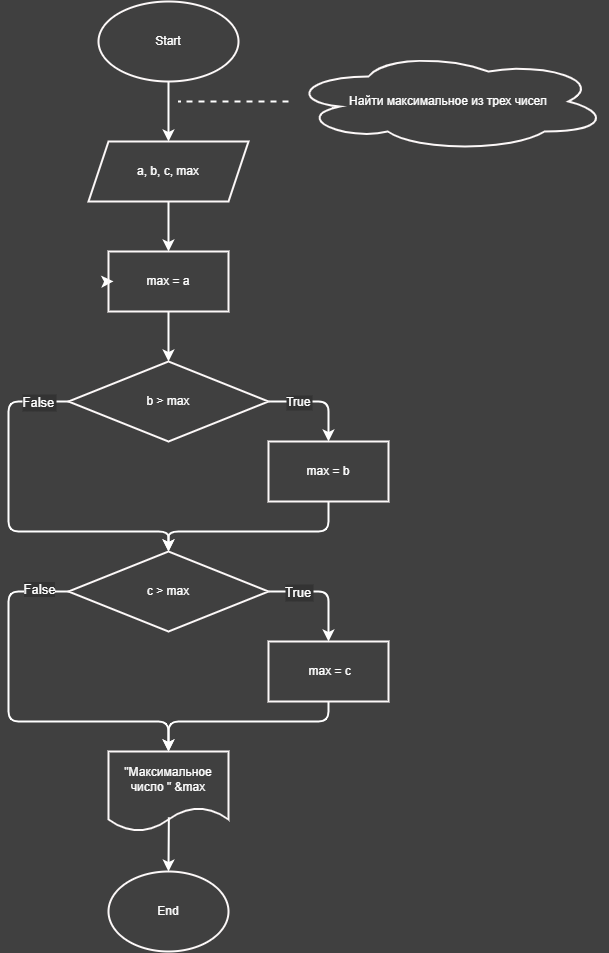

The diagram above was exported from draw.io. Its source (the exported page's mxGraphModel, read from the mxfile embedded in the PNG):
<mxGraphModel dx="945" dy="555" grid="1" gridSize="10" guides="1" tooltips="1" connect="1" arrows="1" fold="1" page="0" pageScale="1" pageWidth="827" pageHeight="1169" background="#404040" math="0" shadow="0">
  <root>
    <mxCell id="0" />
    <mxCell id="1" parent="0" />
    <mxCell id="10" value="" style="edgeStyle=none;html=1;fontFamily=Helvetica;fontSize=12;fontColor=#FFFFFF;strokeColor=#FFFFFF;strokeWidth=2;" edge="1" parent="1" source="5" target="6">
      <mxGeometry relative="1" as="geometry" />
    </mxCell>
    <mxCell id="5" value="Start" style="ellipse;whiteSpace=wrap;html=1;fillColor=none;strokeColor=#fcf8f8;strokeWidth=2;shadow=0;fontColor=#FFFFFF;labelBackgroundColor=none;labelBorderColor=none;" vertex="1" parent="1">
      <mxGeometry x="-50" y="40" width="140" height="80" as="geometry" />
    </mxCell>
    <mxCell id="14" value="" style="edgeStyle=none;html=1;strokeColor=#FFFFFF;strokeWidth=2;fontFamily=Helvetica;fontSize=12;fontColor=#FFFFFF;endArrow=classic;endFill=1;" edge="1" parent="1" source="6" target="13">
      <mxGeometry relative="1" as="geometry" />
    </mxCell>
    <mxCell id="6" value="a, b, c, max" style="shape=parallelogram;perimeter=parallelogramPerimeter;whiteSpace=wrap;html=1;fixedSize=1;shadow=0;strokeColor=#fcf8f8;strokeWidth=2;fontFamily=Helvetica;fontSize=12;fontColor=#FFFFFF;fillColor=none;" vertex="1" parent="1">
      <mxGeometry x="-60" y="180" width="160" height="60" as="geometry" />
    </mxCell>
    <mxCell id="11" value="" style="edgeStyle=none;html=1;strokeColor=#FFFFFF;strokeWidth=2;fontFamily=Helvetica;fontSize=12;fontColor=#FFFFFF;dashed=1;endArrow=none;endFill=0;" edge="1" parent="1" source="7">
      <mxGeometry relative="1" as="geometry">
        <mxPoint x="30" y="140" as="targetPoint" />
      </mxGeometry>
    </mxCell>
    <mxCell id="7" value="Найти максимальное из трех чисел" style="ellipse;shape=cloud;whiteSpace=wrap;html=1;shadow=0;strokeColor=#fcf8f8;strokeWidth=2;fontFamily=Helvetica;fontSize=12;fontColor=#FFFFFF;fillColor=none;" vertex="1" parent="1">
      <mxGeometry x="140" y="90" width="320" height="100" as="geometry" />
    </mxCell>
    <mxCell id="8" value="End" style="ellipse;whiteSpace=wrap;html=1;shadow=0;strokeColor=#fcf8f8;strokeWidth=2;fontFamily=Helvetica;fontSize=12;fontColor=#FFFFFF;fillColor=none;" vertex="1" parent="1">
      <mxGeometry x="-40" y="910" width="120" height="80" as="geometry" />
    </mxCell>
    <mxCell id="17" value="" style="edgeStyle=none;html=1;strokeColor=#FFFFFF;strokeWidth=2;fontFamily=Helvetica;fontSize=12;fontColor=#FFFFFF;endArrow=classic;endFill=1;" edge="1" parent="1" source="13">
      <mxGeometry relative="1" as="geometry">
        <mxPoint x="20" y="400" as="targetPoint" />
      </mxGeometry>
    </mxCell>
    <mxCell id="42" style="edgeStyle=none;html=1;exitX=0;exitY=0.5;exitDx=0;exitDy=0;strokeColor=#FFFFFF;strokeWidth=2;fontFamily=Helvetica;fontSize=13;fontColor=#FFFFFF;endArrow=classic;endFill=1;" edge="1" parent="1" source="13">
      <mxGeometry relative="1" as="geometry">
        <mxPoint x="-35.071428571428555" y="319.8571428571429" as="targetPoint" />
      </mxGeometry>
    </mxCell>
    <mxCell id="13" value="max = a" style="whiteSpace=wrap;html=1;fillColor=none;strokeColor=#fcf8f8;fontColor=#FFFFFF;shadow=0;strokeWidth=2;" vertex="1" parent="1">
      <mxGeometry x="-40" y="290" width="120" height="60" as="geometry" />
    </mxCell>
    <mxCell id="21" value="" style="edgeStyle=none;html=1;strokeColor=#FFFFFF;strokeWidth=2;fontFamily=Helvetica;fontSize=12;fontColor=#FFFFFF;endArrow=classic;endFill=1;" edge="1" parent="1" source="18" target="20">
      <mxGeometry relative="1" as="geometry">
        <Array as="points">
          <mxPoint x="180" y="440" />
        </Array>
      </mxGeometry>
    </mxCell>
    <mxCell id="26" value="True" style="edgeLabel;align=center;verticalAlign=middle;resizable=0;points=[];fontSize=12;fontFamily=Helvetica;fontColor=#FFFFFF;labelBackgroundColor=#333333;" vertex="1" connectable="0" parent="21">
      <mxGeometry x="-0.4783" y="1" relative="1" as="geometry">
        <mxPoint x="4" y="1" as="offset" />
      </mxGeometry>
    </mxCell>
    <mxCell id="34" value="" style="edgeStyle=none;html=1;strokeColor=#FFFFFF;strokeWidth=2;fontFamily=Helvetica;fontSize=13;fontColor=#FFFFFF;endArrow=classic;endFill=1;entryX=0.5;entryY=0;entryDx=0;entryDy=0;" edge="1" parent="1" source="18" target="37">
      <mxGeometry relative="1" as="geometry">
        <mxPoint x="-140" y="580" as="targetPoint" />
        <Array as="points">
          <mxPoint x="-140" y="440" />
          <mxPoint x="-140" y="570" />
          <mxPoint x="-70" y="570" />
          <mxPoint x="20" y="570" />
        </Array>
      </mxGeometry>
    </mxCell>
    <mxCell id="36" value="False" style="edgeLabel;align=center;verticalAlign=middle;resizable=0;points=[];fontSize=13;fontFamily=Helvetica;fontColor=#FFFFFF;labelBackgroundColor=#333333;" vertex="1" connectable="0" parent="34">
      <mxGeometry x="-0.6157" relative="1" as="geometry">
        <mxPoint x="30" y="-11" as="offset" />
      </mxGeometry>
    </mxCell>
    <mxCell id="18" value="b &amp;gt; max" style="rhombus;whiteSpace=wrap;html=1;fillColor=none;strokeColor=#fcf8f8;fontColor=#FFFFFF;shadow=0;strokeWidth=2;" vertex="1" parent="1">
      <mxGeometry x="-80" y="400" width="200" height="80" as="geometry" />
    </mxCell>
    <mxCell id="38" value="" style="edgeStyle=none;html=1;strokeColor=#FFFFFF;strokeWidth=2;fontFamily=Helvetica;fontSize=13;fontColor=#FFFFFF;endArrow=classic;endFill=1;exitX=0.5;exitY=1;exitDx=0;exitDy=0;" edge="1" parent="1" source="20" target="37">
      <mxGeometry relative="1" as="geometry">
        <Array as="points">
          <mxPoint x="180" y="570" />
          <mxPoint x="100" y="570" />
          <mxPoint x="20" y="570" />
        </Array>
      </mxGeometry>
    </mxCell>
    <mxCell id="20" value="max = b" style="whiteSpace=wrap;html=1;fillColor=none;strokeColor=#fcf8f8;fontColor=#FFFFFF;shadow=0;strokeWidth=2;" vertex="1" parent="1">
      <mxGeometry x="120" y="480" width="120" height="60" as="geometry" />
    </mxCell>
    <mxCell id="41" value="" style="edgeStyle=none;html=1;strokeColor=#FFFFFF;strokeWidth=2;fontFamily=Helvetica;fontSize=13;fontColor=#FFFFFF;endArrow=classic;endFill=1;" edge="1" parent="1" source="37" target="40">
      <mxGeometry relative="1" as="geometry">
        <Array as="points">
          <mxPoint x="180" y="630" />
        </Array>
      </mxGeometry>
    </mxCell>
    <mxCell id="45" value="True" style="edgeLabel;align=center;verticalAlign=middle;resizable=0;points=[];fontSize=13;fontFamily=Helvetica;fontColor=#FFFFFF;labelBackgroundColor=#333333;" vertex="1" connectable="0" parent="41">
      <mxGeometry x="-0.6077" y="-1" relative="1" as="geometry">
        <mxPoint x="8" y="-1" as="offset" />
      </mxGeometry>
    </mxCell>
    <mxCell id="49" style="edgeStyle=none;html=1;entryX=0.5;entryY=0;entryDx=0;entryDy=0;strokeColor=#FFFFFF;strokeWidth=2;fontFamily=Helvetica;fontSize=13;fontColor=#FFFFFF;endArrow=classic;endFill=1;" edge="1" parent="1" source="37" target="47">
      <mxGeometry relative="1" as="geometry">
        <Array as="points">
          <mxPoint x="-140" y="630" />
          <mxPoint x="-140" y="760" />
          <mxPoint x="20" y="760" />
        </Array>
      </mxGeometry>
    </mxCell>
    <mxCell id="51" value="False" style="edgeLabel;html=1;align=center;verticalAlign=middle;resizable=0;points=[];fontSize=13;fontFamily=Helvetica;fontColor=#FFFFFF;labelBackgroundColor=#333333;" vertex="1" connectable="0" parent="49">
      <mxGeometry x="-0.7851" y="-2" relative="1" as="geometry">
        <mxPoint x="11" as="offset" />
      </mxGeometry>
    </mxCell>
    <mxCell id="37" value="c &amp;gt; max" style="rhombus;whiteSpace=wrap;html=1;fillColor=none;strokeColor=#fcf8f8;fontColor=#FFFFFF;shadow=0;strokeWidth=2;" vertex="1" parent="1">
      <mxGeometry x="-80" y="590" width="200" height="80" as="geometry" />
    </mxCell>
    <mxCell id="48" value="" style="edgeStyle=none;html=1;strokeColor=#FFFFFF;strokeWidth=2;fontFamily=Helvetica;fontSize=13;fontColor=#FFFFFF;endArrow=classic;endFill=1;" edge="1" parent="1" source="40" target="47">
      <mxGeometry relative="1" as="geometry">
        <Array as="points">
          <mxPoint x="180" y="760" />
          <mxPoint x="20" y="760" />
        </Array>
      </mxGeometry>
    </mxCell>
    <mxCell id="40" value="&amp;nbsp;max = c" style="whiteSpace=wrap;html=1;fillColor=none;strokeColor=#fcf8f8;fontColor=#FFFFFF;shadow=0;strokeWidth=2;" vertex="1" parent="1">
      <mxGeometry x="120" y="680" width="120" height="60" as="geometry" />
    </mxCell>
    <mxCell id="50" value="" style="edgeStyle=none;html=1;strokeColor=#FFFFFF;strokeWidth=2;fontFamily=Helvetica;fontSize=13;fontColor=#FFFFFF;endArrow=classic;endFill=1;exitX=0.503;exitY=0.822;exitDx=0;exitDy=0;exitPerimeter=0;" edge="1" parent="1" source="47" target="8">
      <mxGeometry relative="1" as="geometry" />
    </mxCell>
    <mxCell id="47" value="&quot;Максимальное число &quot; &amp;amp;max" style="shape=document;whiteSpace=wrap;html=1;boundedLbl=1;fillColor=none;strokeColor=#fcf8f8;fontColor=#FFFFFF;shadow=0;strokeWidth=2;" vertex="1" parent="1">
      <mxGeometry x="-40" y="790" width="120" height="80" as="geometry" />
    </mxCell>
  </root>
</mxGraphModel>